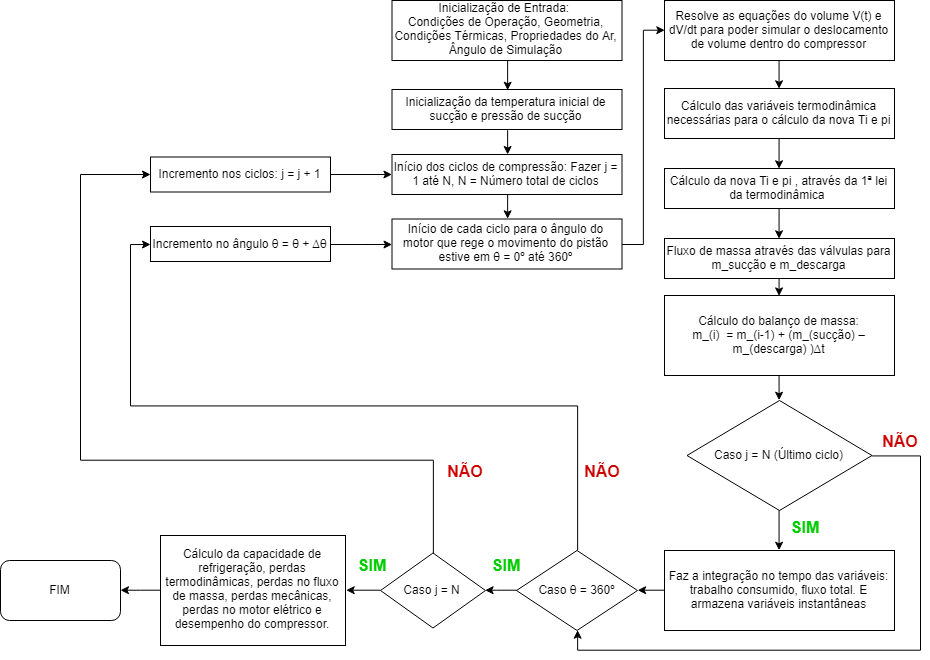

The diagram above was exported from draw.io. Its source (the exported page's mxGraphModel, read from the mxfile embedded in the PNG):
<mxGraphModel dx="2270" dy="786" grid="1" gridSize="10" guides="1" tooltips="1" connect="1" arrows="1" fold="1" page="1" pageScale="1" pageWidth="827" pageHeight="1169" math="0" shadow="0">
  <root>
    <mxCell id="0" />
    <mxCell id="1" parent="0" />
    <mxCell id="KlAsBlOianIO9j0mApgc-4" style="edgeStyle=orthogonalEdgeStyle;rounded=0;orthogonalLoop=1;jettySize=auto;html=1;exitX=0.5;exitY=1;exitDx=0;exitDy=0;entryX=0.5;entryY=0;entryDx=0;entryDy=0;" edge="1" parent="1" source="KlAsBlOianIO9j0mApgc-1" target="KlAsBlOianIO9j0mApgc-3">
      <mxGeometry relative="1" as="geometry" />
    </mxCell>
    <mxCell id="KlAsBlOianIO9j0mApgc-1" value="Inicialização de Entrada: &lt;br&gt;Condições de Operação, Geometria, Condições Térmicas, Propriedades do Ar, Ângulo de Simulação" style="rounded=0;whiteSpace=wrap;html=1;" vertex="1" parent="1">
      <mxGeometry x="271.5" y="20" width="230" height="60" as="geometry" />
    </mxCell>
    <mxCell id="KlAsBlOianIO9j0mApgc-6" style="edgeStyle=orthogonalEdgeStyle;rounded=0;orthogonalLoop=1;jettySize=auto;html=1;exitX=0.5;exitY=1;exitDx=0;exitDy=0;" edge="1" parent="1" source="KlAsBlOianIO9j0mApgc-3" target="KlAsBlOianIO9j0mApgc-5">
      <mxGeometry relative="1" as="geometry" />
    </mxCell>
    <mxCell id="KlAsBlOianIO9j0mApgc-3" value="Inicialização da temperatura inicial de sucção e pressão de sucção" style="rounded=0;whiteSpace=wrap;html=1;" vertex="1" parent="1">
      <mxGeometry x="271.5" y="109" width="230" height="40" as="geometry" />
    </mxCell>
    <mxCell id="KlAsBlOianIO9j0mApgc-18" style="edgeStyle=orthogonalEdgeStyle;rounded=0;orthogonalLoop=1;jettySize=auto;html=1;exitX=0.5;exitY=1;exitDx=0;exitDy=0;entryX=0.5;entryY=0;entryDx=0;entryDy=0;" edge="1" parent="1" source="KlAsBlOianIO9j0mApgc-5" target="KlAsBlOianIO9j0mApgc-7">
      <mxGeometry relative="1" as="geometry" />
    </mxCell>
    <mxCell id="KlAsBlOianIO9j0mApgc-5" value="Início dos ciclos de compressão: Fazer j = 1 até N, N = Número total de ciclos" style="rounded=0;whiteSpace=wrap;html=1;" vertex="1" parent="1">
      <mxGeometry x="271.5" y="174" width="230" height="40" as="geometry" />
    </mxCell>
    <mxCell id="KlAsBlOianIO9j0mApgc-30" style="edgeStyle=orthogonalEdgeStyle;rounded=0;orthogonalLoop=1;jettySize=auto;html=1;exitX=1;exitY=0.5;exitDx=0;exitDy=0;entryX=0;entryY=0.5;entryDx=0;entryDy=0;" edge="1" parent="1" source="KlAsBlOianIO9j0mApgc-7" target="KlAsBlOianIO9j0mApgc-8">
      <mxGeometry relative="1" as="geometry" />
    </mxCell>
    <mxCell id="KlAsBlOianIO9j0mApgc-7" value="Início de cada ciclo para o ângulo do motor que rege o movimento do pistão estive em θ = 0º até 360º" style="rounded=0;whiteSpace=wrap;html=1;" vertex="1" parent="1">
      <mxGeometry x="271.5" y="238.5" width="230" height="50" as="geometry" />
    </mxCell>
    <mxCell id="KlAsBlOianIO9j0mApgc-20" style="edgeStyle=orthogonalEdgeStyle;rounded=0;orthogonalLoop=1;jettySize=auto;html=1;exitX=0.5;exitY=1;exitDx=0;exitDy=0;entryX=0.5;entryY=0;entryDx=0;entryDy=0;" edge="1" parent="1" source="KlAsBlOianIO9j0mApgc-8" target="KlAsBlOianIO9j0mApgc-9">
      <mxGeometry relative="1" as="geometry" />
    </mxCell>
    <mxCell id="KlAsBlOianIO9j0mApgc-8" value="Resolve as equações do volume V(t) e dV/dt para poder simular o deslocamento de volume dentro do compressor" style="rounded=0;whiteSpace=wrap;html=1;" vertex="1" parent="1">
      <mxGeometry x="544" y="20" width="230" height="60" as="geometry" />
    </mxCell>
    <mxCell id="KlAsBlOianIO9j0mApgc-21" style="edgeStyle=orthogonalEdgeStyle;rounded=0;orthogonalLoop=1;jettySize=auto;html=1;exitX=0.5;exitY=1;exitDx=0;exitDy=0;entryX=0.5;entryY=0;entryDx=0;entryDy=0;" edge="1" parent="1" source="KlAsBlOianIO9j0mApgc-9" target="KlAsBlOianIO9j0mApgc-10">
      <mxGeometry relative="1" as="geometry" />
    </mxCell>
    <mxCell id="KlAsBlOianIO9j0mApgc-9" value="Cálculo das variáveis termodinâmica necessárias para o cálculo da nova Ti e pi&lt;br&gt;" style="rounded=0;whiteSpace=wrap;html=1;" vertex="1" parent="1">
      <mxGeometry x="544" y="108" width="230" height="50" as="geometry" />
    </mxCell>
    <mxCell id="KlAsBlOianIO9j0mApgc-22" style="edgeStyle=orthogonalEdgeStyle;rounded=0;orthogonalLoop=1;jettySize=auto;html=1;exitX=0.5;exitY=1;exitDx=0;exitDy=0;entryX=0.5;entryY=0;entryDx=0;entryDy=0;" edge="1" parent="1" source="KlAsBlOianIO9j0mApgc-10" target="KlAsBlOianIO9j0mApgc-12">
      <mxGeometry relative="1" as="geometry" />
    </mxCell>
    <mxCell id="KlAsBlOianIO9j0mApgc-10" value="Cálculo da nova Ti e pi , através da 1ª lei da termodinâmica&amp;nbsp;" style="rounded=0;whiteSpace=wrap;html=1;" vertex="1" parent="1">
      <mxGeometry x="544" y="188" width="230" height="40" as="geometry" />
    </mxCell>
    <mxCell id="KlAsBlOianIO9j0mApgc-23" style="edgeStyle=orthogonalEdgeStyle;rounded=0;orthogonalLoop=1;jettySize=auto;html=1;exitX=0.5;exitY=1;exitDx=0;exitDy=0;entryX=0.5;entryY=0;entryDx=0;entryDy=0;" edge="1" parent="1" source="KlAsBlOianIO9j0mApgc-12" target="KlAsBlOianIO9j0mApgc-13">
      <mxGeometry relative="1" as="geometry" />
    </mxCell>
    <mxCell id="KlAsBlOianIO9j0mApgc-12" value="Fluxo de massa através das válvulas para m_sucção e m_descarga" style="rounded=0;whiteSpace=wrap;html=1;" vertex="1" parent="1">
      <mxGeometry x="544" y="258" width="230" height="40" as="geometry" />
    </mxCell>
    <mxCell id="KlAsBlOianIO9j0mApgc-25" style="edgeStyle=orthogonalEdgeStyle;rounded=0;orthogonalLoop=1;jettySize=auto;html=1;exitX=0.5;exitY=1;exitDx=0;exitDy=0;entryX=0.5;entryY=0;entryDx=0;entryDy=0;" edge="1" parent="1" source="KlAsBlOianIO9j0mApgc-13" target="KlAsBlOianIO9j0mApgc-24">
      <mxGeometry relative="1" as="geometry" />
    </mxCell>
    <mxCell id="KlAsBlOianIO9j0mApgc-13" value="Cálculo do balanço de massa:&lt;br&gt;m_(i)&amp;nbsp; = m_(i-1) + (m_(sucção) – m_(descarga) )∆t" style="rounded=0;whiteSpace=wrap;html=1;" vertex="1" parent="1">
      <mxGeometry x="544" y="315" width="230" height="80" as="geometry" />
    </mxCell>
    <mxCell id="KlAsBlOianIO9j0mApgc-27" style="edgeStyle=orthogonalEdgeStyle;rounded=0;orthogonalLoop=1;jettySize=auto;html=1;exitX=0.5;exitY=1;exitDx=0;exitDy=0;entryX=0.5;entryY=0;entryDx=0;entryDy=0;" edge="1" parent="1" source="KlAsBlOianIO9j0mApgc-24" target="KlAsBlOianIO9j0mApgc-26">
      <mxGeometry relative="1" as="geometry" />
    </mxCell>
    <mxCell id="KlAsBlOianIO9j0mApgc-60" style="edgeStyle=orthogonalEdgeStyle;rounded=0;orthogonalLoop=1;jettySize=auto;html=1;exitX=1;exitY=0.5;exitDx=0;exitDy=0;entryX=0.5;entryY=1;entryDx=0;entryDy=0;" edge="1" parent="1" source="KlAsBlOianIO9j0mApgc-24" target="KlAsBlOianIO9j0mApgc-33">
      <mxGeometry relative="1" as="geometry">
        <Array as="points">
          <mxPoint x="800" y="475" />
          <mxPoint x="800" y="670" />
          <mxPoint x="457" y="670" />
        </Array>
      </mxGeometry>
    </mxCell>
    <mxCell id="KlAsBlOianIO9j0mApgc-24" value="Caso j = N (Último ciclo)" style="rhombus;whiteSpace=wrap;html=1;" vertex="1" parent="1">
      <mxGeometry x="566.5" y="420" width="185" height="110" as="geometry" />
    </mxCell>
    <mxCell id="KlAsBlOianIO9j0mApgc-44" style="edgeStyle=orthogonalEdgeStyle;rounded=0;orthogonalLoop=1;jettySize=auto;html=1;exitX=0;exitY=0.5;exitDx=0;exitDy=0;entryX=1;entryY=0.5;entryDx=0;entryDy=0;" edge="1" parent="1" source="KlAsBlOianIO9j0mApgc-26" target="KlAsBlOianIO9j0mApgc-33">
      <mxGeometry relative="1" as="geometry" />
    </mxCell>
    <mxCell id="KlAsBlOianIO9j0mApgc-26" value="Faz a integração no tempo das variáveis: trabalho consumido, fluxo total. E armazena variáveis instantâneas" style="rounded=0;whiteSpace=wrap;html=1;" vertex="1" parent="1">
      <mxGeometry x="544" y="570" width="230" height="80" as="geometry" />
    </mxCell>
    <mxCell id="KlAsBlOianIO9j0mApgc-28" value="&lt;font color=&quot;#00cc00&quot; size=&quot;1&quot;&gt;&lt;b style=&quot;font-size: 16px&quot;&gt;SIM&lt;/b&gt;&lt;/font&gt;" style="text;html=1;strokeColor=none;fillColor=none;align=center;verticalAlign=middle;whiteSpace=wrap;rounded=0;" vertex="1" parent="1">
      <mxGeometry x="664" y="536" width="40" height="20" as="geometry" />
    </mxCell>
    <mxCell id="KlAsBlOianIO9j0mApgc-49" style="edgeStyle=orthogonalEdgeStyle;rounded=0;orthogonalLoop=1;jettySize=auto;html=1;exitX=0;exitY=0.5;exitDx=0;exitDy=0;entryX=1;entryY=0.5;entryDx=0;entryDy=0;" edge="1" parent="1" source="KlAsBlOianIO9j0mApgc-29" target="KlAsBlOianIO9j0mApgc-41">
      <mxGeometry relative="1" as="geometry" />
    </mxCell>
    <mxCell id="KlAsBlOianIO9j0mApgc-57" style="edgeStyle=orthogonalEdgeStyle;rounded=0;orthogonalLoop=1;jettySize=auto;html=1;exitX=0.5;exitY=0;exitDx=0;exitDy=0;entryX=0;entryY=0.5;entryDx=0;entryDy=0;" edge="1" parent="1" source="KlAsBlOianIO9j0mApgc-29" target="KlAsBlOianIO9j0mApgc-53">
      <mxGeometry relative="1" as="geometry">
        <Array as="points">
          <mxPoint x="313" y="480" />
          <mxPoint x="-40" y="480" />
          <mxPoint x="-40" y="194" />
        </Array>
      </mxGeometry>
    </mxCell>
    <mxCell id="KlAsBlOianIO9j0mApgc-29" value="Caso j = N" style="rhombus;whiteSpace=wrap;html=1;" vertex="1" parent="1">
      <mxGeometry x="260" y="572.5" width="105" height="75" as="geometry" />
    </mxCell>
    <mxCell id="KlAsBlOianIO9j0mApgc-48" value="" style="edgeStyle=orthogonalEdgeStyle;rounded=0;orthogonalLoop=1;jettySize=auto;html=1;" edge="1" parent="1" source="KlAsBlOianIO9j0mApgc-33" target="KlAsBlOianIO9j0mApgc-29">
      <mxGeometry relative="1" as="geometry" />
    </mxCell>
    <mxCell id="KlAsBlOianIO9j0mApgc-56" style="edgeStyle=orthogonalEdgeStyle;rounded=0;orthogonalLoop=1;jettySize=auto;html=1;exitX=0.5;exitY=0;exitDx=0;exitDy=0;entryX=0;entryY=0.5;entryDx=0;entryDy=0;" edge="1" parent="1" source="KlAsBlOianIO9j0mApgc-33" target="KlAsBlOianIO9j0mApgc-52">
      <mxGeometry relative="1" as="geometry" />
    </mxCell>
    <mxCell id="KlAsBlOianIO9j0mApgc-33" value="Caso θ = 360º" style="rhombus;whiteSpace=wrap;html=1;" vertex="1" parent="1">
      <mxGeometry x="396" y="570" width="121" height="80" as="geometry" />
    </mxCell>
    <mxCell id="KlAsBlOianIO9j0mApgc-38" value="&lt;font size=&quot;1&quot; color=&quot;#cc0000&quot;&gt;&lt;b style=&quot;font-size: 16px&quot;&gt;NÃO&lt;/b&gt;&lt;/font&gt;" style="text;html=1;strokeColor=none;fillColor=none;align=center;verticalAlign=middle;whiteSpace=wrap;rounded=0;" vertex="1" parent="1">
      <mxGeometry x="760" y="450" width="40" height="20" as="geometry" />
    </mxCell>
    <mxCell id="KlAsBlOianIO9j0mApgc-40" value="&lt;font color=&quot;#00cc00&quot; size=&quot;1&quot;&gt;&lt;b style=&quot;font-size: 16px&quot;&gt;SIM&lt;/b&gt;&lt;/font&gt;" style="text;html=1;strokeColor=none;fillColor=none;align=center;verticalAlign=middle;whiteSpace=wrap;rounded=0;" vertex="1" parent="1">
      <mxGeometry x="365" y="574.5" width="40" height="20" as="geometry" />
    </mxCell>
    <mxCell id="KlAsBlOianIO9j0mApgc-51" style="edgeStyle=orthogonalEdgeStyle;rounded=0;orthogonalLoop=1;jettySize=auto;html=1;exitX=0;exitY=0.5;exitDx=0;exitDy=0;" edge="1" parent="1" source="KlAsBlOianIO9j0mApgc-41" target="KlAsBlOianIO9j0mApgc-50">
      <mxGeometry relative="1" as="geometry" />
    </mxCell>
    <mxCell id="KlAsBlOianIO9j0mApgc-41" value="Cálculo da capacidade de refrigeração, perdas termodinâmicas, perdas no fluxo de massa, perdas mecânicas, perdas no motor elétrico e desempenho do compressor." style="rounded=0;whiteSpace=wrap;html=1;" vertex="1" parent="1">
      <mxGeometry x="40" y="555" width="185" height="110" as="geometry" />
    </mxCell>
    <mxCell id="KlAsBlOianIO9j0mApgc-43" value="&lt;font color=&quot;#00cc00&quot; size=&quot;1&quot;&gt;&lt;b style=&quot;font-size: 16px&quot;&gt;SIM&lt;/b&gt;&lt;/font&gt;" style="text;html=1;strokeColor=none;fillColor=none;align=center;verticalAlign=middle;whiteSpace=wrap;rounded=0;" vertex="1" parent="1">
      <mxGeometry x="231.5" y="574.5" width="40" height="20" as="geometry" />
    </mxCell>
    <mxCell id="KlAsBlOianIO9j0mApgc-50" value="FIM" style="rounded=1;whiteSpace=wrap;html=1;" vertex="1" parent="1">
      <mxGeometry x="-120" y="580" width="120" height="60" as="geometry" />
    </mxCell>
    <mxCell id="KlAsBlOianIO9j0mApgc-55" style="edgeStyle=orthogonalEdgeStyle;rounded=0;orthogonalLoop=1;jettySize=auto;html=1;exitX=1;exitY=0.5;exitDx=0;exitDy=0;" edge="1" parent="1" source="KlAsBlOianIO9j0mApgc-52" target="KlAsBlOianIO9j0mApgc-7">
      <mxGeometry relative="1" as="geometry" />
    </mxCell>
    <mxCell id="KlAsBlOianIO9j0mApgc-52" value="Incremento no ângulo θ = θ + ∆θ&lt;br&gt;" style="rounded=0;whiteSpace=wrap;html=1;" vertex="1" parent="1">
      <mxGeometry x="30" y="246" width="180" height="35" as="geometry" />
    </mxCell>
    <mxCell id="KlAsBlOianIO9j0mApgc-54" style="edgeStyle=orthogonalEdgeStyle;rounded=0;orthogonalLoop=1;jettySize=auto;html=1;exitX=1;exitY=0.5;exitDx=0;exitDy=0;entryX=0;entryY=0.5;entryDx=0;entryDy=0;" edge="1" parent="1" source="KlAsBlOianIO9j0mApgc-53" target="KlAsBlOianIO9j0mApgc-5">
      <mxGeometry relative="1" as="geometry" />
    </mxCell>
    <mxCell id="KlAsBlOianIO9j0mApgc-53" value="Incremento nos ciclos: j = j + 1" style="rounded=0;whiteSpace=wrap;html=1;" vertex="1" parent="1">
      <mxGeometry x="30" y="176.5" width="180" height="35" as="geometry" />
    </mxCell>
    <mxCell id="KlAsBlOianIO9j0mApgc-58" value="&lt;font size=&quot;1&quot; color=&quot;#cc0000&quot;&gt;&lt;b style=&quot;font-size: 16px&quot;&gt;NÃO&lt;/b&gt;&lt;/font&gt;" style="text;html=1;strokeColor=none;fillColor=none;align=center;verticalAlign=middle;whiteSpace=wrap;rounded=0;" vertex="1" parent="1">
      <mxGeometry x="461.5" y="480" width="40" height="20" as="geometry" />
    </mxCell>
    <mxCell id="KlAsBlOianIO9j0mApgc-59" value="&lt;font size=&quot;1&quot; color=&quot;#cc0000&quot;&gt;&lt;b style=&quot;font-size: 16px&quot;&gt;NÃO&lt;/b&gt;&lt;/font&gt;" style="text;html=1;strokeColor=none;fillColor=none;align=center;verticalAlign=middle;whiteSpace=wrap;rounded=0;" vertex="1" parent="1">
      <mxGeometry x="325" y="480" width="40" height="20" as="geometry" />
    </mxCell>
  </root>
</mxGraphModel>